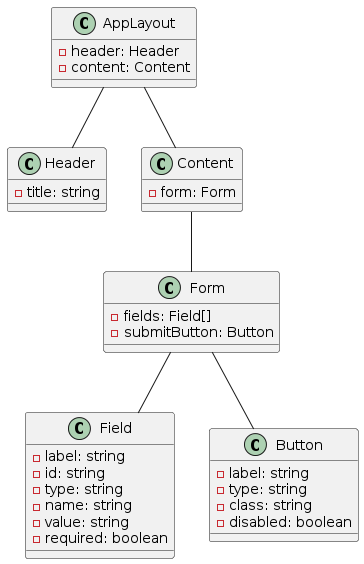

The diagram above was rendered by PlantUML. Its source (embedded in the PNG):
@startuml
class AppLayout {
    -header: Header
    -content: Content
}

class Header {
    -title: string
}

class Content {
    -form: Form
}

class Form {
    -fields: Field[]
    -submitButton: Button
}

class Field {
    -label: string
    -id: string
    -type: string
    -name: string
    -value: string
    -required: boolean
}

class Button {
    -label: string
    -type: string
    -class: string
    -disabled: boolean
}

AppLayout -- Header
AppLayout -- Content
Content -- Form
Form -- Field
Form -- Button
@enduml